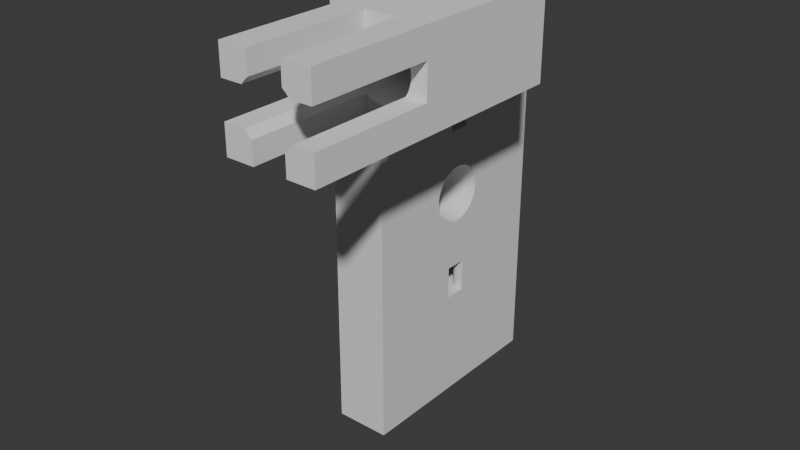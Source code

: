 # Source: SkipCore_Thermistor_Housing_Mk1.blend  (saved by Blender 4.5.90; exported with 4.5.12 LTS)
import bpy
from mathutils import Matrix  # noqa: F401  (used for matrix-valued properties, if any)

bpy.ops.wm.read_factory_settings(use_empty=True)
scene = bpy.context.scene
scene.name = 'Scene'

# ---- collections
col_collection = bpy.data.collections.new('Collection'); scene.collection.children.link(col_collection)

# ---- materials (node trees are filled in below, after node groups)
mat_material = bpy.data.materials.new('Material')
mat_material.alpha_threshold = 0.0
mat_material.roughness = 0.5
mat_material.line_color = (0.0, 0.0, 0.0, 1.0)

# ---- material node trees
mat_material.use_nodes = True; mat_material.node_tree.nodes.clear()
_N = mat_material.node_tree.nodes; _L = mat_material.node_tree.links
n0 = _N.new('ShaderNodeOutputMaterial'); n0.name = 'Material Output'; n0.location = (200, 100)
n1 = _N.new('ShaderNodeBsdfPrincipled'); n1.name = 'Principled BSDF'; n1.location = (-200, 100)
n1.inputs[3].default_value = 1.45
_L.new(n1.outputs[0], n0.inputs[0])
n0.is_active_output = True

# ---- world
world_world = bpy.data.worlds.new('World'); scene.world = world_world
world_world.use_nodes = True; world_world.node_tree.nodes.clear()
_N = world_world.node_tree.nodes; _L = world_world.node_tree.links
n0 = _N.new('ShaderNodeOutputWorld'); n0.name = 'World Output'; n0.location = (200, 100)
n1 = _N.new('ShaderNodeBackground'); n1.name = 'Background'; n1.location = (-200, 100)
n1.inputs[0].default_value = (0.05088, 0.05088, 0.05088, 1.0)
_L.new(n1.outputs[0], n0.inputs[0])
n0.is_active_output = True
world_world.color = (0.05088, 0.05088, 0.05088)
world_world.sun_shadow_jitter_overblur = 0.0

# ---- meshes
me_cube = bpy.data.meshes.new('Cube')
me_cube.from_pydata([(1.0, 1.0, 1.0), (1.0, 1.0, -1.0), (1.0, -1.0, 1.0), (-0.4, 0.2, -0.5), (1.0, -1.0, -1.0), (0.4, 0.2, -0.5), (-1.0, 1.0, 1.0), (0.8, -0.1, -0.5), (-1.0, 1.0, -1.0), (0.5659, -0.09424, -0.5), (-1.0, -1.0, 1.0), (0.3408, -0.07716, -0.5), (-1.0, -1.0, -1.0), (0.1333, -0.04944, -0.5), (-0.04853, -0.01213, -0.5), (-1.0, 0.5, 1.0), (-0.1978, 0.03333, -0.5), (-1.0, 0.5, -1.0), (-0.3087, 0.08519, -0.5), (-1.0, -0.5, 1.0), (-0.3769, 0.1415, -0.5), (-1.0, -0.5, -1.0), (-2.2, 0.5, 1.0), (0.8, 0.1, -0.5), (-2.2, 0.5, -1.0), (0.722, 0.1019, -0.5), (-2.2, -0.5, 1.0), (0.6469, 0.1076, -0.5), (-2.2, -0.5, -1.0), (-1.0, 0.255, -0.02536), (0.5778, 0.1169, -0.5), (0.5172, 0.1293, -0.5), (-1.0, 0.2162, -0.07222), (0.4674, 0.1444, -0.5), (0.4304, 0.1617, -0.5), (-1.0, 0.1838, -0.09192), (-1.0, 0.1444, -0.1081), (0.4077, 0.1805, -0.5), (-1.0, 0.0995, -0.1201), (-1.0, 0.05072, -0.1275), (-1.0, -0.0995, -0.1201), (-0.4, 0.2, -0.35), (0.4, 0.2, -0.35), (-1.0, -0.2402, -0.04975), (0.8, -0.1, -0.35), (0.5659, -0.09424, -0.35), (0.3408, -0.07716, -0.35), (-1.0, -0.255, 0.02536), (-1.0, -0.2402, 0.04975), (0.1333, -0.04944, -0.35), (-0.04853, -0.01213, -0.35), (-0.1978, 0.03333, -0.35), (-0.3087, 0.08519, -0.35), (-0.3769, 0.1415, -0.35), (0.8, 0.1, -0.35), (0.722, 0.1019, -0.35), (-1.0, 0.05072, 0.1275), (0.6469, 0.1076, -0.35), (0.5778, 0.1169, -0.35), (0.5172, 0.1293, -0.35), (0.4674, 0.1444, -0.35), (0.4304, 0.1617, -0.35), (0.4077, 0.1805, -0.35), (-2.2, 0.255, -0.02536), (-2.2, 0.2402, -0.04975), (-2.2, 0.2162, -0.07222), (-2.2, 0.1838, -0.09192), (-2.2, 0.1444, -0.1081), (-2.2, 0.0995, -0.1201), (-2.2, 0.05072, -0.1275), (-0.4, 0.2, 0.3), (0.4, 0.2, 0.3), (-2.2, 2.086e-07, -0.13), (-2.2, -0.05072, -0.1275), (0.8, -0.1, 0.3), (-2.2, -0.0995, -0.1201), (0.5659, -0.09424, 0.3), (0.3408, -0.07716, 0.3), (-2.2, -0.1444, -0.1081), (-2.2, -0.1838, -0.09192), (0.1333, -0.04944, 0.3), (-0.04853, -0.01213, 0.3), (-2.2, -0.2162, -0.07222), (-0.1978, 0.03333, 0.3), (-2.2, -0.2402, -0.04975), (-0.3087, 0.08519, 0.3), (-2.2, -0.255, -0.02536), (-0.3769, 0.1415, 0.3), (-2.2, -0.26, -2.98e-08), (-2.2, -0.255, 0.02536), (-2.2, -0.2402, 0.04975), (0.8, 0.1, 0.3), (-2.2, -0.2162, 0.07222), (0.722, 0.1019, 0.3), (-2.2, -0.1838, 0.09192), (0.6469, 0.1076, 0.3), (-2.2, -0.1444, 0.1081), (0.5778, 0.1169, 0.3), (-2.2, -0.0995, 0.1201), (0.5172, 0.1293, 0.3), (-2.2, -0.05072, 0.1275), (0.4674, 0.1444, 0.3), (-2.2, 1.788e-07, 0.13), (0.4304, 0.1617, 0.3), (0.4077, 0.1805, 0.3), (-2.2, 0.05072, 0.1275), (-2.2, 0.0995, 0.1201), (-2.2, 0.1444, 0.1081), (-2.2, 0.1838, 0.09192), (-2.2, 0.2162, 0.07222), (-2.2, 0.2402, 0.04975), (-2.2, 0.255, 0.02536), (-2.2, 0.26, 0.0), (1.0, 0.255, -0.02536), (-0.4, 0.2, 0.45), (1.0, 0.2402, -0.04975), (0.4, 0.2, 0.45), (1.0, 0.2162, -0.07222), (0.8, -0.1, 0.45), (0.5659, -0.09424, 0.45), (1.0, 0.1838, -0.09192), (0.3408, -0.07716, 0.45), (1.0, 0.1444, -0.1081), (1.0, 0.0995, -0.1201), (0.1333, -0.04944, 0.45), (-0.04853, -0.01213, 0.45), (1.0, 0.05072, -0.1275), (-0.1978, 0.03333, 0.45), (1.0, 1.937e-07, -0.13), (-0.3087, 0.08519, 0.45), (1.0, -0.05072, -0.1275), (-0.3769, 0.1415, 0.45), (1.0, -0.0995, -0.1201), (1.0, -0.1444, -0.1081), (0.8, 0.1, 0.45), (1.0, -0.1838, -0.09192), (1.0, -0.2162, -0.07222), (0.722, 0.1019, 0.45), (1.0, -0.2402, -0.04975), (0.6469, 0.1076, 0.45), (0.5778, 0.1169, 0.45), (1.0, -0.255, -0.02536), (1.0, -0.26, 0.0), (0.5172, 0.1293, 0.45), (1.0, -0.255, 0.02536), (0.4674, 0.1444, 0.45), (0.4304, 0.1617, 0.45), (1.0, -0.2402, 0.04975), (0.4077, 0.1805, 0.45), (1.0, -0.2162, 0.07222), (1.0, -0.1838, 0.09192), (1.0, -0.1444, 0.1081), (1.0, -0.0995, 0.1201), (1.0, -0.05072, 0.1275), (1.0, 1.788e-07, 0.13), (1.0, 0.05072, 0.1275), (1.0, 0.0995, 0.1201), (1.0, 0.1444, 0.1081), (1.0, 0.1838, 0.09192), (1.0, 0.2162, 0.07222), (1.0, 0.2402, 0.04975), (1.0, 0.255, 0.02536), (1.0, 0.26, 0.0), (-1.0, 0.2402, -0.04975), (-1.0, 2.533e-07, -0.13), (-1.0, -0.05072, -0.1275), (-1.0, -0.1444, -0.1081), (-1.0, -0.1838, -0.09192), (-1.0, -0.2162, -0.07222), (-1.0, -0.255, -0.02536), (-1.0, -0.26, -5.96e-08), (-1.0, -0.2162, 0.07222), (-1.0, -0.1838, 0.09192), (-1.0, -0.1444, 0.1081), (-1.0, -0.0995, 0.1201), (-1.0, -0.05072, 0.1275), (-1.0, 2.384e-07, 0.13), (-1.0, 0.0995, 0.1201), (-1.0, 0.1444, 0.1081), (-1.0, 0.1838, 0.09192), (-1.0, 0.2162, 0.07222), (-1.0, 0.2402, 0.04975), (-1.0, 0.255, 0.02536), (-1.0, 0.26, 0.0), (1.0, -2.55, 0.6), (2.6, -0.2429, 0.93), (1.0, -2.55, 1.0), (1.0, -0.05, 0.6), (2.803, -0.2429, 0.9275), (1.0, -0.05, 1.0), (4.2, -2.55, 0.6), (2.998, -0.2429, 0.9201), (4.2, -2.55, 1.0), (4.2, -0.05, 0.6), (3.178, -0.2429, 0.9081), (4.2, -0.05, 1.0), (3.335, -0.2429, 0.8919), (3.465, -0.2429, 0.8722), (3.561, -0.2429, 0.8497), (3.62, -0.2429, 0.8254), (3.64, -0.2429, 0.8), (3.62, -0.2429, 0.7746), (3.561, -0.2429, 0.7503), (3.465, -0.2429, 0.7278), (3.335, -0.2429, 0.7081), (3.178, -0.2429, 0.6919), (2.998, -0.2429, 0.6799), (2.803, -0.2429, 0.6725), (2.6, -0.2429, 0.67), (2.397, -0.2429, 0.6725), (2.202, -0.2429, 0.6799), (2.022, -0.2429, 0.6919), (1.865, -0.2429, 0.7081), (1.735, -0.2429, 0.7278), (1.639, -0.2429, 0.7503), (1.58, -0.2429, 0.7746), (1.56, -0.2429, 0.8), (1.58, -0.2429, 0.8254), (1.639, -0.2429, 0.8497), (1.735, -0.2429, 0.8722), (1.865, -0.2429, 0.8919), (2.022, -0.2429, 0.9081), (2.202, -0.2429, 0.9201), (2.397, -0.2429, 0.9275), (1.865, -2.55, 0.8919), (3.335, -2.55, 0.8919), (3.335, -2.55, 0.7081), (1.865, -2.55, 0.7081), (2.0, -0.05, 0.8), (2.012, -0.05, 0.7854), (2.012, -0.05, 0.8146), (2.101, -0.05, 0.7583), (2.101, -0.05, 0.8417), (2.176, -0.05, 0.747), (2.046, -0.05, 0.7713), (2.046, -0.05, 0.8287), (2.267, -0.05, 0.8624), (2.483, -0.05, 0.8736), (2.37, -0.05, 0.8693), (2.717, -0.05, 0.8736), (3.024, -0.05, 0.853), (2.933, -0.05, 0.8624), (2.83, -0.05, 0.8693), (2.6, -0.05, 0.875), (2.176, -0.05, 0.853), (2.267, -0.05, 0.7376), (2.483, -0.05, 0.7264), (2.37, -0.05, 0.7307), (2.717, -0.05, 0.7264), (2.933, -0.05, 0.7376), (2.83, -0.05, 0.7307), (2.6, -0.05, 0.725), (3.099, -0.05, 0.7583), (3.099, -0.05, 0.8417), (3.2, -0.05, 0.8), (3.188, -0.05, 0.7854), (3.188, -0.05, 0.8146), (3.154, -0.05, 0.7713), (3.154, -0.05, 0.8287), (3.024, -0.05, 0.747), (2.0, -0.2429, 0.8), (2.012, -0.2429, 0.8146), (2.012, -0.2429, 0.7854), (2.101, -0.2429, 0.7583), (2.101, -0.2429, 0.8417), (2.176, -0.2429, 0.747), (2.046, -0.2429, 0.7713), (2.046, -0.2429, 0.8287), (2.267, -0.2429, 0.7376), (2.483, -0.2429, 0.7264), (2.37, -0.2429, 0.7307), (2.717, -0.2429, 0.7264), (3.024, -0.2429, 0.747), (2.933, -0.2429, 0.7376), (2.83, -0.2429, 0.7307), (2.6, -0.2429, 0.725), (2.176, -0.2429, 0.853), (2.267, -0.2429, 0.8624), (2.483, -0.2429, 0.8736), (2.37, -0.2429, 0.8693), (2.717, -0.2429, 0.8736), (2.933, -0.2429, 0.8624), (2.83, -0.2429, 0.8693), (2.6, -0.2429, 0.875), (3.099, -0.2429, 0.7583), (3.099, -0.2429, 0.8417), (3.2, -0.2429, 0.8), (3.188, -0.2429, 0.7854), (3.188, -0.2429, 0.8146), (3.154, -0.2429, 0.7713), (3.154, -0.2429, 0.8287), (3.024, -0.2429, 0.853), (2.6, -1.45, 0.93), (3.178, -1.45, 0.6919), (3.2, -2.55, 0.9058), (2.0, -2.55, 1.0), (3.2, -2.55, 1.0), (2.803, -1.45, 0.9275), (2.998, -1.45, 0.6799), (2.0, -2.55, 0.6), (3.2, -2.55, 0.6), (2.0, -2.55, 0.9058), (3.2, -2.55, 0.6942), (2.998, -1.45, 0.9201), (2.803, -1.45, 0.6725), (3.178, -1.45, 0.9081), (2.6, -1.45, 0.67), (2.022, -1.45, 0.9081), (2.397, -1.45, 0.6725), (2.202, -1.45, 0.9201), (2.202, -1.45, 0.6799), (2.0, -2.55, 0.6942), (2.397, -1.45, 0.9275), (2.022, -1.45, 0.6919), (3.2, -1.45, 0.6), (2.0, -1.45, 0.6), (3.2, -1.45, 1.0), (2.0, -1.45, 1.0), (2.0, -1.45, 0.6942), (3.2, -1.45, 0.9058), (2.0, -1.45, 0.9058), (3.2, -1.45, 0.6942), (1.56, -1.45, 0.8), (3.62, -1.45, 0.7746), (1.58, -1.45, 0.8254), (4.2, -2.55, 0.725), (4.2, -2.55, 0.875), (3.561, -1.45, 0.7503), (1.639, -1.45, 0.8497), (3.447, -2.55, 0.725), (1.753, -2.55, 0.725), (3.465, -1.45, 0.7278), (1.735, -1.45, 0.8722), (3.465, -1.45, 0.8722), (1.735, -1.45, 0.7278), (3.447, -2.55, 0.875), (3.561, -1.45, 0.8497), (1.639, -1.45, 0.7503), (1.753, -2.55, 0.875), (3.62, -1.45, 0.8254), (1.58, -1.45, 0.7746), (1.0, -2.55, 0.725), (1.0, -2.55, 0.875), (3.64, -1.45, 0.8), (1.0, -1.45, 0.725), (1.0, -1.45, 0.875), (4.2, -1.45, 0.725), (4.2, -1.45, 0.875), (1.753, -1.45, 0.875), (3.447, -1.45, 0.875), (3.447, -1.45, 0.725), (1.753, -1.45, 0.725), (1.0, -0.1, -0.5), (1.0, -0.1, -0.35), (1.0, 0.1, -0.5), (1.0, 0.1, -0.35), (-0.4, 1.0, -0.35), (-0.4, 1.0, 0.3), (-0.4, 1.0, 0.45), (0.4, 1.0, 0.45), (-0.4, 1.0, -0.5), (0.3111, 1.0, -0.35), (0.4, 1.0, 0.3), (0.4, 1.0, -0.5), (0.4, 1.0, -0.35), (0.3111, 1.0, 0.3), (1.0, -0.1, 0.3), (1.0, -0.1, 0.45), (1.0, 0.1, 0.45), (1.0, 0.08742, 0.3), (1.0, 0.1, 0.3), (0.3111, 1.0, 0.45), (0.3111, 1.0, -0.5), (1.0, -0.06667, 0.3), (0.9714, -0.07143, 0.3), (0.5395, 0.1112, 0.3), (0.531, 0.1181, 0.3), (0.5114, 0.1121, 0.3), (0.5851, 0.1097, 0.3), (-0.243, 0.06063, 0.3), (0.04974, -0.02855, 0.3), (0.007138, -0.0179, 0.3), (0.06503, -0.02389, 0.3), (0.4567, -0.08293, 0.3), (-0.08597, 0.005381, 0.3), (0.2093, -0.05521, 0.3), (-0.3548, 0.1431, 0.45), (-0.243, 0.06063, 0.45), (-0.02353, 0.6235, 0.45), (0.03237, 0.1723, 0.45), (0.2058, 0.1854, 0.45), (0.09636, 0.1771, 0.45), (-0.03159, 0.1675, 0.45), (-0.02421, 0.168, 0.45), (-0.3112, 0.1464, 0.45), (-0.2148, 0.1537, 0.45), (0.372, 0.1506, 0.45), (0.3866, 0.1306, 0.45), (0.3518, 0.1337, 0.45), (-0.3543, 0.1426, 0.45), (-0.3087, 0.1449, 0.45), (-0.2009, 0.1502, 0.45), (-0.1825, 0.06871, 0.45), (0.0325, 0.1618, 0.45), (0.3898, 0.1328, 0.45), (0.07052, 0.1637, 0.45), (0.1245, 0.1664, 0.45), (0.2228, 0.1713, 0.45), (0.4401, 0.1286, 0.45), (0.5039, 0.1231, 0.45), (0.571, 0.1143, 0.45), (0.436, 0.1262, 0.45), (0.4987, 0.1207, 0.45), (-0.243, 0.06063, -0.5), (0.2093, -0.05521, -0.5), (-0.02353, 0.6235, -0.5), (0.531, 0.1181, -0.5), (0.5851, 0.1097, -0.5), (0.06503, -0.02389, -0.5), (0.04974, -0.02855, -0.5), (0.007138, -0.0179, -0.5), (0.4567, -0.08293, -0.5), (-0.08597, 0.005381, -0.5), (0.5395, 0.1112, -0.5), (0.5114, 0.1121, -0.5), (1.0, -1.0, 1.0), (1.0, -1.0, 0.6), (1.0, -1.0, 0.6)], [], [(0, 6, 10, 2), (4, 427, 2, 10, 12), (369, 151, 152, 153, 154, 155, 156, 157, 158, 159, 160, 161, 162, 0, 2, 427, 4, 352, 353, 355, 117, 120, 122, 123, 126, 128, 130, 132, 133, 135, 136, 138, 141, 142, 144, 147, 149, 150, 366, 367, 368, 370), (8, 1, 4, 12), (352, 4, 1, 0, 162, 113, 115, 117, 355, 354), (357, 365, 361, 356, 360, 8, 6, 0, 1, 363, 364, 362, 359, 371, 358), (365, 362, 364, 361), (1, 8, 360, 372, 363), (15, 22, 26, 19), (21, 19, 26, 28), (89, 88, 28, 26, 22, 112, 111, 110, 109, 108, 107, 106, 105, 102, 100, 98, 96, 94, 92, 90), (24, 17, 21, 28), (24, 22, 15, 17), (183, 162, 161, 182), (182, 161, 160, 181), (63, 112, 22, 24, 28, 88, 86, 84, 82, 79, 78, 75, 73, 72, 69, 68, 67, 66, 65, 64), (150, 151, 369, 373, 366), (29, 113, 162, 183), (181, 160, 159, 180), (180, 159, 158, 179), (179, 158, 157, 178), (178, 157, 156, 177), (177, 156, 155, 56), (56, 155, 154, 176), (176, 154, 153, 175), (175, 153, 152, 174), (174, 152, 151, 173), (173, 151, 150, 172), (172, 150, 149, 171), (171, 149, 147, 48), (48, 147, 144, 47), (47, 144, 142, 170), (170, 142, 141, 169), (169, 141, 138, 43), (43, 138, 136, 168), (168, 136, 135, 167), (167, 135, 133, 166), (166, 133, 132, 40), (40, 132, 130, 165), (165, 130, 128, 164), (164, 128, 126, 39), (39, 126, 123, 38), (38, 123, 122, 36), (36, 122, 120, 35), (35, 120, 117, 32), (32, 117, 115, 163), (163, 115, 113, 29), (64, 65, 32, 163), (65, 66, 35, 32), (66, 67, 36, 35), (67, 68, 38, 36), (68, 69, 39, 38), (69, 72, 164, 39), (72, 73, 165, 164), (73, 75, 40, 165), (75, 78, 166, 40), (78, 79, 167, 166), (79, 82, 168, 167), (82, 84, 43, 168), (84, 86, 169, 43), (86, 88, 170, 169), (88, 89, 47, 170), (89, 90, 48, 47), (90, 92, 171, 48), (92, 94, 172, 171), (94, 96, 173, 172), (96, 98, 174, 173), (98, 100, 175, 174), (100, 102, 176, 175), (102, 105, 56, 176), (105, 106, 177, 56), (106, 107, 178, 177), (107, 108, 179, 178), (108, 109, 180, 179), (109, 110, 181, 180), (110, 111, 182, 181), (111, 112, 183, 182), (112, 63, 29, 183), (63, 64, 163, 29), (341, 344, 345, 342, 186, 425, 2, 427, 426, 184), (231, 233, 187, 189, 195, 193, 259, 252, 257, 255, 254, 256, 258, 253, 240, 241, 242, 239, 243, 237, 238, 236, 244, 232, 235, 230, 228, 229, 234), (249, 259, 193, 187, 233, 245, 247, 246, 251, 248, 250), (346, 325, 190, 193, 195, 192, 326, 347), (315, 299, 184, 426, 187, 193, 190, 300, 314), (316, 296, 192, 195, 189, 425, 186, 295, 317), (349, 335, 225, 196, 197, 333), (321, 302, 226, 204, 205, 293), (351, 330, 227, 212, 213, 334), (320, 301, 224, 220, 221, 307), (217, 216, 215, 214, 213, 212, 211, 210, 209, 208, 207, 206, 205, 204, 272, 273, 274, 271, 275, 269, 270, 268, 265, 263, 266, 262, 260, 261, 267, 264, 276, 220, 219, 218), (202, 201, 200, 199, 198, 197, 196, 194, 191, 188, 185, 223, 222, 221, 220, 276, 277, 279, 278, 283, 280, 282, 281, 291, 285, 290, 288, 286, 287, 289, 284, 272, 204, 203), (243, 239, 280, 283), (239, 242, 282, 280), (242, 241, 281, 282), (241, 240, 291, 281), (291, 240, 253, 285), (285, 253, 258, 290), (290, 258, 256, 288), (288, 256, 254, 286), (286, 254, 255, 287), (287, 255, 257, 289), (289, 257, 252, 284), (284, 252, 259, 272), (272, 259, 249, 273), (273, 249, 250, 274), (274, 250, 248, 271), (271, 248, 251, 275), (275, 251, 246, 269), (269, 246, 247, 270), (270, 247, 245, 268), (268, 245, 233, 265), (233, 231, 263, 265), (231, 234, 266, 263), (234, 229, 262, 266), (229, 228, 260, 262), (228, 230, 261, 260), (230, 235, 267, 261), (235, 232, 264, 267), (232, 244, 276, 264), (244, 236, 277, 276), (236, 238, 279, 277), (238, 237, 278, 279), (237, 243, 283, 278), (292, 312, 223, 185), (298, 293, 205, 206), (304, 298, 206, 207), (306, 304, 207, 208), (224, 301, 295, 186, 342, 338), (302, 300, 190, 226), (296, 294, 225, 192), (308, 306, 208, 209), (310, 308, 209, 210), (313, 310, 210, 211), (297, 292, 185, 188), (318, 313, 211, 212, 227, 311), (303, 297, 188, 191), (305, 303, 191, 194), (319, 305, 194, 196, 225, 294), (309, 307, 221, 222), (312, 309, 222, 223), (317, 320, 307, 309, 312, 292, 297, 303, 305, 319, 316), (340, 337, 214, 215), (322, 340, 215, 216), (324, 322, 216, 217), (328, 324, 217, 218), (332, 328, 218, 219), (335, 326, 192, 225), (325, 329, 226, 190), (348, 332, 219, 220, 224, 338), (227, 330, 341, 184, 299, 311), (339, 336, 198, 199), (343, 339, 199, 200), (323, 343, 200, 201), (327, 323, 201, 202), (331, 327, 202, 203), (350, 331, 203, 204, 226, 329), (336, 333, 197, 198), (337, 334, 213, 214), (319, 294, 296, 316), (320, 317, 295, 301), (342, 345, 348, 338), (326, 335, 349, 347), (347, 349, 333, 336, 339, 343, 323, 327, 331, 350, 346), (314, 321, 293, 298, 304, 306, 308, 310, 313, 318, 315), (302, 321, 314, 300), (311, 299, 315, 318), (344, 341, 330, 351), (344, 351, 334, 337, 340, 322, 324, 328, 332, 348, 345), (346, 350, 329, 325), (7, 352, 354, 23, 25, 27, 30, 417, 423, 416, 424, 33, 34, 37, 5, 363, 372, 415, 360, 3, 20, 18, 413, 16, 422, 14, 420, 419, 418, 13, 414, 11, 421, 9), (372, 360, 415), (11, 9, 421), (16, 14, 422), (18, 16, 413), (418, 419, 420, 14, 13), (414, 13, 11), (417, 30, 31, 33, 424, 416, 423), (53, 41, 356, 361, 364, 42, 62, 61, 60, 59, 58, 57, 55, 54, 355, 353, 44, 45, 46, 49, 50, 51, 52), (13, 14, 50, 49), (356, 41, 3, 360), (59, 31, 30, 58), (14, 16, 51, 50), (355, 54, 23, 354), (60, 33, 31, 59), (16, 18, 52, 51), (5, 42, 364, 363), (61, 34, 33, 60), (18, 20, 53, 52), (7, 44, 353, 352), (62, 37, 34, 61), (53, 20, 3, 41), (7, 9, 45, 44), (5, 37, 62, 42), (55, 25, 23, 54), (9, 11, 46, 45), (57, 27, 25, 55), (11, 13, 49, 46), (58, 30, 27, 57), (77, 76, 383), (81, 80, 382, 380, 381), (83, 81, 384), (85, 83, 379), (385, 80, 77), (378, 97, 99, 101, 377, 376, 375), (366, 373, 374), (116, 114, 358, 388, 371, 359), (388, 358, 371), (134, 368, 367, 118, 119, 121, 124, 125, 127, 387, 402, 401, 392, 393, 403, 405, 406, 391, 390, 407, 396, 398, 397, 404, 411, 408, 412, 409, 410, 140, 139, 137), (129, 399, 394, 400, 395, 401, 402, 387, 127), (131, 386, 399, 129), (394, 399, 386, 131, 114, 116, 148, 396, 407, 390, 391, 406, 405, 389, 393, 392, 401, 395, 400), (403, 393, 389, 405), (396, 148, 146, 404, 397, 398), (369, 370, 91, 93, 95, 97, 378, 375, 376, 377, 101, 103, 104, 71, 362, 365, 357, 70, 87, 85, 379, 83, 384, 81, 381, 380, 382, 80, 385, 77, 383, 76, 74, 366, 374, 373), (408, 411, 404, 146, 145), (409, 412, 408, 145, 143, 140, 410), (80, 81, 125, 124), (358, 114, 70, 357), (143, 99, 97, 140), (81, 83, 127, 125), (368, 134, 91, 370), (145, 101, 99, 143), (83, 85, 129, 127), (71, 116, 359, 362), (146, 103, 101, 145), (85, 87, 131, 129), (74, 118, 367, 366), (148, 104, 103, 146), (131, 87, 70, 114), (74, 76, 119, 118), (71, 104, 148, 116), (137, 93, 91, 134), (76, 77, 121, 119), (139, 95, 93, 137), (77, 80, 124, 121), (140, 97, 95, 139), (12, 10, 19, 21), (8, 17, 15, 6)])
me_cube.polygons.foreach_set('material_index', [0, 0, 0, 0, 0, 0, 0, 0, 0, 0, 0, 0, 0, 0, 0, 0, 0, 0, 0, 0, 0, 0, 0, 0, 0, 0, 0, 0, 0, 0, 0, 0, 0, 0, 0, 0, 0, 0, 0, 0, 0, 0, 0, 0, 0, 0, 0, 0, 0, 0, 0, 0, 0, 0, 0, 0, 0, 0, 0, 0, 0, 0, 0, 0, 0, 0, 0, 0, 0, 0, 0, 0, 0, 0, 0, 0, 0, 0, 0, 0, 1, 1, 1, 1, 1, 1, 1, 1, 1, 1, 1, 1, 1, 1, 1, 1, 1, 1, 1, 1, 1, 1, 1, 1, 1, 1, 1, 1, 1, 1, 1, 1, 1, 1, 1, 1, 1, 1, 1, 1, 1, 1, 1, 1, 1, 1, 1, 1, 1, 1, 1, 1, 1, 1, 1, 1, 1, 1, 1, 1, 1, 1, 1, 1, 1, 1, 1, 1, 1, 1, 1, 1, 1, 1, 1, 1, 1, 1, 1, 1, 1, 1, 1, 1, 1, 1, 1, 1, 1, 0, 0, 0, 0, 0, 0, 0, 0, 0, 0, 0, 0, 0, 0, 0, 0, 0, 0, 0, 0, 0, 0, 0, 0, 0, 0, 0, 0, 0, 0, 0, 0, 0, 0, 0, 0, 0, 0, 0, 0, 0, 0, 0, 0, 0, 0, 0, 0, 0, 0, 0, 0, 0, 0, 0, 0, 0, 0, 0, 0, 0, 0, 0, 0, 0, 0, 0, 0, 0])
_uv = me_cube.uv_layers.new(name='UVMap')
_uv.uv.foreach_set('vector', [0.625, 0.5, 0.875, 0.5, 0.875, 0.75, 0.625, 0.75, 0.375, 0.75, 0.5, 0.75, 0.625, 0.75, 0.625, 1.0, 0.375, 1.0, 0.5375, 0.6141, 0.5135, 0.6431, 0.515, 0.6374, 0.5159, 0.6313, 0.5162, 0.625, 0.5159, 0.6187, 0.515, 0.6126, 0.5135, 0.6069, 0.5115, 0.602, 0.509, 0.598, 0.5062, 0.595, 0.5032, 0.5931, 0.5, 0.5925, 0.625, 0.5, 0.625, 0.75, 0.5, 0.75, 0.375, 0.75, 0.4375, 0.6375, 0.4563, 0.6375, 0.4563, 0.6125, 0.491, 0.598, 0.4885, 0.602, 0.4865, 0.6069, 0.485, 0.6126, 0.4841, 0.6187, 0.4838, 0.625, 0.4841, 0.6313, 0.485, 0.6374, 0.4865, 0.6431, 0.4885, 0.648, 0.491, 0.652, 0.4938, 0.655, 0.4968, 0.6569, 0.5, 0.6575, 0.5032, 0.6569, 0.5062, 0.655, 0.509, 0.652, 0.5115, 0.648, 0.5375, 0.6375, 0.5562, 0.6375, 0.5562, 0.6125, 0.5375, 0.6125, 0.125, 0.5, 0.375, 0.5, 0.375, 0.75, 0.125, 0.75, 0.4375, 0.6375, 0.375, 0.75, 0.375, 0.5, 0.625, 0.5, 0.5, 0.5925, 0.4968, 0.5931, 0.4938, 0.595, 0.491, 0.598, 0.4563, 0.6125, 0.4375, 0.6125, 0.5375, 0.325, 0.5375, 0.4139, 0.4563, 0.4139, 0.4563, 0.325, 0.4375, 0.325, 0.375, 0.25, 0.625, 0.25, 0.625, 0.5, 0.375, 0.5, 0.4375, 0.425, 0.4563, 0.425, 0.5375, 0.425, 0.5562, 0.425, 0.5562, 0.4139, 0.5562, 0.325, 0.5375, 0.4139, 0.5375, 0.425, 0.4563, 0.425, 0.4563, 0.4139, 0.375, 0.5, 0.375, 0.25, 0.4375, 0.325, 0.4375, 0.4139, 0.4375, 0.425, 0.625, 0.5, 0.875, 0.5, 0.875, 0.75, 0.625, 0.75, 0.375, 0.75, 0.625, 0.75, 0.625, 1.0, 0.375, 1.0, 0.5032, 0.06125, 0.5, 0.06, 0.375, 0.0, 0.625, 0.0, 0.625, 0.25, 0.5, 0.19, 0.5032, 0.1888, 0.5062, 0.1851, 0.509, 0.179, 0.5115, 0.171, 0.5135, 0.1611, 0.515, 0.1499, 0.5159, 0.1377, 0.5162, 0.125, 0.5159, 0.1123, 0.515, 0.1001, 0.5135, 0.08889, 0.5115, 0.07904, 0.509, 0.07095, 0.5062, 0.06495, 0.125, 0.5, 0.375, 0.5, 0.375, 0.75, 0.125, 0.75, 0.375, 0.25, 0.625, 0.25, 0.625, 0.5, 0.375, 0.5, 0.5, 0.56, 0.5, 0.5925, 0.5032, 0.5931, 0.5032, 0.5612, 0.5032, 0.5612, 0.5032, 0.5931, 0.5062, 0.595, 0.5062, 0.5649, 0.4968, 0.1888, 0.5, 0.19, 0.625, 0.25, 0.375, 0.25, 0.375, 0.0, 0.5, 0.06, 0.4968, 0.06125, 0.4938, 0.06495, 0.491, 0.07095, 0.4885, 0.07904, 0.4865, 0.08889, 0.485, 0.1001, 0.4841, 0.1123, 0.4837, 0.125, 0.4841, 0.1377, 0.485, 0.1499, 0.4865, 0.1611, 0.4885, 0.171, 0.491, 0.179, 0.4938, 0.1851, 0.5115, 0.648, 0.5135, 0.6431, 0.5375, 0.6141, 0.5375, 0.6333, 0.5375, 0.6375, 0.4968, 0.5612, 0.4968, 0.5931, 0.5, 0.5925, 0.5, 0.56, 0.5062, 0.5649, 0.5062, 0.595, 0.509, 0.598, 0.509, 0.571, 0.509, 0.571, 0.509, 0.598, 0.5115, 0.602, 0.5115, 0.579, 0.5115, 0.579, 0.5115, 0.602, 0.5135, 0.6069, 0.5135, 0.5889, 0.5135, 0.5889, 0.5135, 0.6069, 0.515, 0.6126, 0.515, 0.6001, 0.515, 0.6001, 0.515, 0.6126, 0.5159, 0.6187, 0.5159, 0.6123, 0.5159, 0.6123, 0.5159, 0.6187, 0.5162, 0.625, 0.5163, 0.625, 0.5163, 0.625, 0.5162, 0.625, 0.5159, 0.6313, 0.5159, 0.6377, 0.5159, 0.6377, 0.5159, 0.6313, 0.515, 0.6374, 0.515, 0.6499, 0.515, 0.6499, 0.515, 0.6374, 0.5135, 0.6431, 0.5135, 0.6611, 0.5135, 0.6611, 0.5135, 0.6431, 0.5115, 0.648, 0.5115, 0.671, 0.5115, 0.671, 0.5115, 0.648, 0.509, 0.652, 0.509, 0.679, 0.509, 0.679, 0.509, 0.652, 0.5062, 0.655, 0.5062, 0.6851, 0.5062, 0.6851, 0.5062, 0.655, 0.5032, 0.6569, 0.5032, 0.6888, 0.5032, 0.6888, 0.5032, 0.6569, 0.5, 0.6575, 0.5, 0.69, 0.5, 0.69, 0.5, 0.6575, 0.4968, 0.6569, 0.4968, 0.6888, 0.4968, 0.6888, 0.4968, 0.6569, 0.4938, 0.655, 0.4938, 0.6851, 0.4938, 0.6851, 0.4938, 0.655, 0.491, 0.652, 0.491, 0.679, 0.491, 0.679, 0.491, 0.652, 0.4885, 0.648, 0.4885, 0.671, 0.4885, 0.671, 0.4885, 0.648, 0.4865, 0.6431, 0.4865, 0.6611, 0.4865, 0.6611, 0.4865, 0.6431, 0.485, 0.6374, 0.485, 0.6499, 0.485, 0.6499, 0.485, 0.6374, 0.4841, 0.6313, 0.4841, 0.6377, 0.4841, 0.6377, 0.4841, 0.6313, 0.4838, 0.625, 0.4837, 0.625, 0.4837, 0.625, 0.4838, 0.625, 0.4841, 0.6187, 0.4841, 0.6123, 0.4841, 0.6123, 0.4841, 0.6187, 0.485, 0.6126, 0.485, 0.6001, 0.485, 0.6001, 0.485, 0.6126, 0.4865, 0.6069, 0.4865, 0.5889, 0.4865, 0.5889, 0.4865, 0.6069, 0.4885, 0.602, 0.4885, 0.579, 0.4885, 0.579, 0.4885, 0.602, 0.491, 0.598, 0.491, 0.571, 0.491, 0.571, 0.491, 0.598, 0.4938, 0.595, 0.4938, 0.5649, 0.4938, 0.5649, 0.4938, 0.595, 0.4968, 0.5931, 0.4968, 0.5612, 0.4938, 0.1851, 0.491, 0.179, 0.491, 0.152, 0.4938, 0.155, 0.491, 0.179, 0.4885, 0.171, 0.4885, 0.148, 0.491, 0.152, 0.4885, 0.171, 0.4865, 0.1611, 0.4865, 0.1431, 0.4885, 0.148, 0.4865, 0.1611, 0.485, 0.1499, 0.485, 0.1374, 0.4865, 0.1431, 0.485, 0.1499, 0.4841, 0.1377, 0.4841, 0.1313, 0.485, 0.1374, 0.4841, 0.1377, 0.4837, 0.125, 0.4837, 0.125, 0.4841, 0.1313, 0.4837, 0.125, 0.4841, 0.1123, 0.4841, 0.1187, 0.4837, 0.125, 0.4841, 0.1123, 0.485, 0.1001, 0.485, 0.1126, 0.4841, 0.1187, 0.485, 0.1001, 0.4865, 0.08889, 0.4865, 0.1069, 0.485, 0.1126, 0.4865, 0.08889, 0.4885, 0.07904, 0.4885, 0.102, 0.4865, 0.1069, 0.4885, 0.07904, 0.491, 0.07095, 0.491, 0.09798, 0.4885, 0.102, 0.491, 0.07095, 0.4938, 0.06495, 0.4938, 0.09497, 0.491, 0.09798, 0.4938, 0.06495, 0.4968, 0.06125, 0.4968, 0.09312, 0.4938, 0.09497, 0.4968, 0.06125, 0.5, 0.06, 0.5, 0.0925, 0.4968, 0.09312, 0.5, 0.06, 0.5032, 0.06125, 0.5032, 0.09312, 0.5, 0.0925, 0.5032, 0.06125, 0.5062, 0.06495, 0.5062, 0.09497, 0.5032, 0.09312, 0.5062, 0.06495, 0.509, 0.07095, 0.509, 0.09798, 0.5062, 0.09497, 0.509, 0.07095, 0.5115, 0.07904, 0.5115, 0.102, 0.509, 0.09798, 0.5115, 0.07904, 0.5135, 0.08889, 0.5135, 0.1069, 0.5115, 0.102, 0.5135, 0.08889, 0.515, 0.1001, 0.515, 0.1126, 0.5135, 0.1069, 0.515, 0.1001, 0.5159, 0.1123, 0.5159, 0.1187, 0.515, 0.1126, 0.5159, 0.1123, 0.5162, 0.125, 0.5162, 0.125, 0.5159, 0.1187, 0.5162, 0.125, 0.5159, 0.1377, 0.5159, 0.1313, 0.5162, 0.125, 0.5159, 0.1377, 0.515, 0.1499, 0.515, 0.1374, 0.5159, 0.1313, 0.515, 0.1499, 0.5135, 0.1611, 0.5135, 0.1431, 0.515, 0.1374, 0.5135, 0.1611, 0.5115, 0.171, 0.5115, 0.148, 0.5135, 0.1431, 0.5115, 0.171, 0.509, 0.179, 0.509, 0.152, 0.5115, 0.148, 0.509, 0.179, 0.5062, 0.1851, 0.5062, 0.155, 0.509, 0.152, 0.5062, 0.1851, 0.5032, 0.1888, 0.5032, 0.1569, 0.5062, 0.155, 0.5032, 0.1888, 0.5, 0.19, 0.5, 0.1575, 0.5032, 0.1569, 0.5, 0.19, 0.4968, 0.1888, 0.4968, 0.1569, 0.5, 0.1575, 0.4968, 0.1888, 0.4938, 0.1851, 0.4938, 0.155, 0.4968, 0.1569, 0.0, 0.0, 0.0, 0.0, 0.0, 0.0, 0.0, 0.0, 0.0, 0.0, 0.0, 0.0, 0.0, 0.0, 0.0, 0.0, 0.0, 0.0, 0.0, 0.0, 0.474, 0.336, 0.4669, 0.3419, 0.375, 0.25, 0.625, 0.25, 0.625, 0.5, 0.375, 0.5, 0.4669, 0.4081, 0.474, 0.414, 0.4821, 0.4183, 0.4909, 0.421, 0.5, 0.4219, 0.5091, 0.421, 0.5179, 0.4183, 0.526, 0.414, 0.5331, 0.4081, 0.539, 0.401, 0.5433, 0.3929, 0.546, 0.3841, 0.5469, 0.375, 0.546, 0.3659, 0.5433, 0.3571, 0.539, 0.349, 0.5331, 0.3419, 0.526, 0.336, 0.5179, 0.3317, 0.5091, 0.329, 0.5, 0.3281, 0.4909, 0.329, 0.4821, 0.3317, 0.461, 0.401, 0.4669, 0.4081, 0.375, 0.5, 0.375, 0.25, 0.4669, 0.3419, 0.461, 0.349, 0.4567, 0.3571, 0.454, 0.3659, 0.4531, 0.375, 0.454, 0.3841, 0.4567, 0.3929, 0.4531, 0.64, 0.4531, 0.75, 0.375, 0.75, 0.375, 0.5, 0.625, 0.5, 0.625, 0.75, 0.5469, 0.75, 0.5469, 0.64, 0.2031, 0.64, 0.2031, 0.75, 0.125, 0.75, 0.125, 0.625, 0.125, 0.5, 0.375, 0.5, 0.375, 0.75, 0.2969, 0.75, 0.2969, 0.64, 0.7031, 0.64, 0.7031, 0.75, 0.625, 0.75, 0.625, 0.5, 0.875, 0.5, 0.875, 0.625, 0.875, 0.75, 0.7969, 0.75, 0.7969, 0.64, 0.8482, 0.7012, 0.8482, 0.8845, 0.875, 0.8845, 0.875, 0.5, 0.8438, 0.5, 0.8438, 0.7012, 0.5982, 0.7012, 0.5982, 0.8845, 0.625, 0.8845, 0.625, 0.5, 0.5938, 0.5, 0.5938, 0.7012, 0.3482, 0.7012, 0.3482, 0.8845, 0.375, 0.8845, 0.375, 0.5, 0.3438, 0.5, 0.3438, 0.7012, 0.09815, 0.7012, 0.09815, 0.8845, 0.125, 0.8845, 0.125, 0.5, 0.09375, 0.5, 0.09375, 0.7012, 0.5146, 0.2032, 0.51, 0.25, 0.5146, 0.2032, 0.5283, 0.1582, 0.5504, 0.1167, 0.5803, 0.08029, 0.6167, 0.05045, 0.6582, 0.02827, 0.7032, 0.4854, 0.75, 0.49, 0.7968, 0.4854, 0.8418, 0.4717, 0.8833, 0.4496, 0.9197, 0.4197, 0.8479, 0.361, 0.8269, 0.3682, 0.803, 0.369, 0.777, 0.3603, 0.75, 0.3382, 0.723, 0.3014, 0.697, 0.2585, 0.6731, 0.2254, 0.6521, 0.209, 0.6349, 0.2059, 0.6221, 0.21, 0.6142, 0.2156, 0.6115, 0.2182, 0.6142, 0.2156, 0.6221, 0.21, 0.6349, 0.2059, 0.6521, 0.209, 0.5803, 0.08029, 0.5504, 0.1167, 0.5283, 0.1582, 0.9717, 0.3418, 0.9854, 0.2968, 0.99, 0.25, 0.9854, 0.2968, 0.9717, 0.3418, 0.9496, 0.3833, 0.9197, 0.4197, 0.8833, 0.4496, 0.8418, 0.4717, 0.7968, 0.4854, 0.75, 0.49, 0.7032, 0.4854, 0.6582, 0.02827, 0.6167, 0.05045, 0.5803, 0.08029, 0.6521, 0.209, 0.6731, 0.2254, 0.697, 0.2585, 0.723, 0.3014, 0.75, 0.3382, 0.777, 0.3603, 0.803, 0.369, 0.8269, 0.3682, 0.8479, 0.361, 0.8651, 0.3501, 0.8779, 0.3382, 0.8858, 0.3286, 0.8885, 0.3249, 0.8858, 0.3286, 0.8779, 0.3382, 0.8651, 0.3501, 0.8479, 0.361, 0.9197, 0.4197, 0.9496, 0.3833, 1.0, 0.7376, 0.9688, 0.7376, 0.9688, 0.7698, 1.0, 0.7698, 0.9688, 0.7376, 0.9375, 0.7376, 0.9375, 0.7698, 0.9688, 0.7698, 0.9375, 0.7376, 0.9062, 0.7376, 0.9062, 0.7698, 0.9375, 0.7698, 0.9062, 0.7376, 0.875, 0.7376, 0.875, 0.7698, 0.9062, 0.7698, 0.875, 0.7698, 0.875, 0.7376, 0.8438, 0.7376, 0.8438, 0.7698, 0.8438, 0.7698, 0.8438, 0.7376, 0.8125, 0.7376, 0.8125, 0.7698, 0.8125, 0.7698, 0.8125, 0.7376, 0.7812, 0.7376, 0.7812, 0.7698, 0.7812, 0.7698, 0.7812, 0.7376, 0.75, 0.7376, 0.75, 0.7698, 0.75, 0.7698, 0.75, 0.7376, 0.7188, 0.7376, 0.7188, 0.7698, 0.7188, 0.7698, 0.7188, 0.7376, 0.6875, 0.7376, 0.6875, 0.7698, 0.6875, 0.7698, 0.6875, 0.7376, 0.6562, 0.7376, 0.6562, 0.7698, 0.6562, 0.7698, 0.6562, 0.7376, 0.625, 0.7376, 0.625, 0.7698, 0.625, 0.7698, 0.625, 0.7376, 0.5938, 0.7376, 0.5938, 0.7698, 0.5938, 0.7698, 0.5938, 0.7376, 0.5625, 0.7376, 0.5625, 0.7698, 0.5625, 0.7698, 0.5625, 0.7376, 0.5312, 0.7376, 0.5312, 0.7698, 0.5312, 0.7698, 0.5312, 0.7376, 0.5, 0.7376, 0.5, 0.7698, 0.5, 0.7698, 0.5, 0.7376, 0.4688, 0.7376, 0.4688, 0.7698, 0.4688, 0.7698, 0.4688, 0.7376, 0.4375, 0.7376, 0.4375, 0.7698, 0.4375, 0.7698, 0.4375, 0.7376, 0.4062, 0.7376, 0.4062, 0.7698, 0.4062, 0.7698, 0.4062, 0.7376, 0.375, 0.7376, 0.375, 0.7698, 0.375, 0.7376, 0.3438, 0.7376, 0.3438, 0.7698, 0.375, 0.7698, 0.3438, 0.7376, 0.3125, 0.7376, 0.3125, 0.7698, 0.3438, 0.7698, 0.3125, 0.7376, 0.2812, 0.7376, 0.2812, 0.7698, 0.3125, 0.7698, 0.2812, 0.7376, 0.25, 0.7376, 0.25, 0.7698, 0.2812, 0.7698, 0.25, 0.7376, 0.2188, 0.7376, 0.2188, 0.7698, 0.25, 0.7698, 0.2188, 0.7376, 0.1875, 0.7376, 0.1875, 0.7698, 0.2188, 0.7698, 0.1875, 0.7376, 0.1562, 0.7376, 0.1562, 0.7698, 0.1875, 0.7698, 0.1562, 0.7376, 0.125, 0.7376, 0.125, 0.7698, 0.1562, 0.7698, 0.125, 0.7376, 0.09375, 0.7376, 0.09375, 0.7698, 0.125, 0.7698, 0.09375, 0.7376, 0.0625, 0.7376, 0.0625, 0.7698, 0.09375, 0.7698, 0.0625, 0.7376, 0.03125, 0.7376, 0.03125, 0.7698, 0.0625, 0.7698, 0.03125, 0.7376, 0.0, 0.7376, 0.0, 0.7698, 0.03125, 0.7698, 0.0, 0.7012, 0.03125, 0.7012, 0.03125, 0.5, 0.0, 0.5, 0.5625, 0.7012, 0.5938, 0.7012, 0.5938, 0.5, 0.5625, 0.5, 0.5312, 0.7012, 0.5625, 0.7012, 0.5625, 0.5, 0.5312, 0.5, 0.5, 0.7012, 0.5312, 0.7012, 0.5312, 0.5, 0.5, 0.5, 0.5575, 0.9325, 0.5661, 0.9219, 0.625, 0.9219, 0.625, 1.0, 0.5469, 1.0, 0.5469, 0.9411, 0.4339, 0.8281, 0.375, 0.8281, 0.375, 0.75, 0.4425, 0.8175, 0.625, 0.8281, 0.5661, 0.8281, 0.5575, 0.8175, 0.625, 0.75, 0.4688, 0.7012, 0.5, 0.7012, 0.5, 0.5, 0.4688, 0.5, 0.4375, 0.7012, 0.4688, 0.7012, 0.4688, 0.5, 0.4375, 0.5, 0.4062, 0.7012, 0.4375, 0.7012, 0.4375, 0.5, 0.4062, 0.5, 0.9688, 0.7012, 1.0, 0.7012, 1.0, 0.5, 0.9688, 0.5, 0.4018, 0.7012, 0.4062, 0.7012, 0.4062, 0.5, 0.375, 0.5, 0.375, 0.8845, 0.4018, 0.8845, 0.9375, 0.7012, 0.9688, 0.7012, 0.9688, 0.5, 0.9375, 0.5, 0.9062, 0.7012, 0.9375, 0.7012, 0.9375, 0.5, 0.9062, 0.5, 0.9018, 0.7012, 0.9062, 0.7012, 0.9062, 0.5, 0.875, 0.5, 0.875, 0.8845, 0.9018, 0.8845, 0.0625, 0.7012, 0.09375, 0.7012, 0.09375, 0.5, 0.0625, 0.5, 0.03125, 0.7012, 0.0625, 0.7012, 0.0625, 0.5, 0.03125, 0.5, 0.7969, 0.64, 0.09815, 0.7012, 0.09375, 0.7012, 0.0625, 0.7012, 0.03125, 0.7012, 0.0, 0.7012, 0.9688, 0.7012, 0.9375, 0.7012, 0.9062, 0.7012, 0.9018, 0.7012, 0.7031, 0.64, 0.2812, 0.7012, 0.3125, 0.7012, 0.3125, 0.5, 0.2812, 0.5, 0.25, 0.7012, 0.2812, 0.7012, 0.2812, 0.5, 0.25, 0.5, 0.2188, 0.7012, 0.25, 0.7012, 0.25, 0.5, 0.2188, 0.5, 0.1875, 0.7012, 0.2188, 0.7012, 0.2188, 0.5, 0.1875, 0.5, 0.1562, 0.7012, 0.1875, 0.7012, 0.1875, 0.5, 0.1562, 0.5, 0.5469, 0.8089, 0.5469, 0.75, 0.625, 0.75, 0.5575, 0.8175, 0.4531, 0.75, 0.4531, 0.8089, 0.4425, 0.8175, 0.375, 0.75, 0.1518, 0.7012, 0.1562, 0.7012, 0.1562, 0.5, 0.125, 0.5, 0.125, 0.8845, 0.1518, 0.8845, 0.4425, 0.9325, 0.4531, 0.9411, 0.4531, 1.0, 0.375, 1.0, 0.375, 0.9219, 0.4339, 0.9219, 0.7812, 0.7012, 0.8125, 0.7012, 0.8125, 0.5, 0.7812, 0.5, 0.75, 0.7012, 0.7812, 0.7012, 0.7812, 0.5, 0.75, 0.5, 0.7188, 0.7012, 0.75, 0.7012, 0.75, 0.5, 0.7188, 0.5, 0.6875, 0.7012, 0.7188, 0.7012, 0.7188, 0.5, 0.6875, 0.5, 0.6562, 0.7012, 0.6875, 0.7012, 0.6875, 0.5, 0.6562, 0.5, 0.6518, 0.7012, 0.6562, 0.7012, 0.6562, 0.5, 0.625, 0.5, 0.625, 0.8845, 0.6518, 0.8845, 0.8125, 0.7012, 0.8438, 0.7012, 0.8438, 0.5, 0.8125, 0.5, 0.3125, 0.7012, 0.3438, 0.7012, 0.3438, 0.5, 0.3125, 0.5, 0.9018, 0.7012, 0.9018, 0.8845, 0.625, 0.8281, 0.7031, 0.64, 0.09815, 0.7012, 0.7969, 0.64, 0.625, 0.9219, 0.09815, 0.8845, 0.5469, 1.0, 0.5469, 0.11, 0.1518, 0.7012, 0.5469, 0.9411, 0.5469, 0.75, 0.5469, 0.8089, 0.8482, 0.7012, 0.5469, 0.64, 0.5469, 0.64, 0.8482, 0.7012, 0.8438, 0.7012, 0.8125, 0.7012, 0.7812, 0.7012, 0.75, 0.7012, 0.7188, 0.7012, 0.6875, 0.7012, 0.6562, 0.7012, 0.6518, 0.7012, 0.4531, 0.64, 0.2969, 0.64, 0.5982, 0.7012, 0.5938, 0.7012, 0.5625, 0.7012, 0.5312, 0.7012, 0.5, 0.7012, 0.4688, 0.7012, 0.4375, 0.7012, 0.4062, 0.7012, 0.4018, 0.7012, 0.2031, 0.64, 0.5982, 0.8845, 0.5982, 0.7012, 0.2969, 0.64, 0.2969, 0.75, 0.4018, 0.8845, 0.2031, 0.75, 0.2031, 0.64, 0.4018, 0.7012, 0.4531, 0.11, 0.4531, 1.0, 0.3482, 0.8845, 0.3482, 0.7012, 0.4531, 0.11, 0.3482, 0.7012, 0.3438, 0.7012, 0.3125, 0.7012, 0.2812, 0.7012, 0.25, 0.7012, 0.2188, 0.7012, 0.1875, 0.7012, 0.1562, 0.7012, 0.1518, 0.7012, 0.5469, 0.11, 0.4531, 0.64, 0.6518, 0.7012, 0.6518, 0.8845, 0.4531, 0.75, 0.0, 1.0, 0.1667, 1.0, 0.1667, 0.0, 0.0, 0.0, 0.0, 0.0, 0.0, 0.0, 0.0, 0.0, 0.0, 0.0, 0.0, 0.0, 0.0, 0.0, 0.0, 0.0, 0.0, 0.0, 0.0, 0.0, 0.0, 0.0, 1.0, 1.0, 1.0, 0.1111, 0.8889, 0.1111, 0.4706, 0.5294, 0.0, 0.1111, 0.0, 0.0, 0.0, 0.0, 0.0, 0.0, 0.0, 0.0, 0.0, 0.0, 0.0, 0.0, 0.0, 0.0, 0.0, 0.0, 0.0, 0.0, 0.0, 0.0, 0.0, 0.0, 0.0, 0.0, 0.0, 0.0, 0.0, 0.0, 0.0, 0.0, 0.8889, 0.1111, 0.0, 0.1111, 0.4706, 0.5294, 0.0, 0.0, 0.0, 0.0, 0.0, 0.0, 0.0, 0.0, 0.0, 0.0, 0.0, 0.0, 0.0, 0.0, 0.0, 0.0, 0.0, 0.0, 0.0, 0.0, 0.0, 0.0, 0.0, 0.0, 0.0, 0.0, 0.0, 0.0, 0.0, 0.0, 0.0, 0.0, 0.0, 0.0, 0.0, 0.0, 0.0, 0.0, 0.0, 0.0, 0.0, 0.0, 0.0, 0.0, 0.0, 0.0, 0.0, 0.0, 0.0, 0.0, 0.0, 1.0, 0.0, 0.1111, 0.8889, 0.1111, 1.0, 0.1111, 0.0, 0.0, 0.0, 0.0, 0.0, 0.0, 0.0, 0.0, 0.0, 0.0, 0.0, 0.0, 0.0, 0.0, 0.0, 0.0, 0.0, 0.0, 0.1667, 0.0, 0.1667, 1.0, 0.0, 0.0, 0.0, 0.0, 0.0, 0.0, 0.0, 0.0, 0.0, 0.0, 0.0, 0.0, 0.0, 0.0, 0.0, 0.0, 0.0, 0.0, 0.0, 0.0, 0.0, 0.0, 0.0, 0.1111, 0.0, 1.0, 0.0, 1.0, 0.0, 0.1111, 0.0, 0.0, 0.0, 0.0, 0.0, 0.0, 0.0, 0.0, 0.0, 0.0, 0.0, 0.0, 0.0, 0.0, 0.0, 0.0, 0.1667, 0.0, 0.0, 0.0, 0.0, 0.0, 0.1667, 0.0, 0.0, 0.0, 0.0, 0.0, 0.0, 0.0, 0.0, 0.0, 0.0, 0.0, 0.0, 0.0, 0.0, 0.0, 0.0, 0.0, 1.0, 1.0, 1.0, 1.0, 1.0, 0.1111, 1.0, 0.1111, 0.0, 0.0, 0.0, 0.0, 0.0, 0.0, 0.0, 0.0, 0.0, 0.0, 0.0, 0.0, 0.0, 0.0, 0.0, 0.0, 0.0, 1.0, 0.0, 1.0, 0.1667, 1.0, 0.1667, 1.0, 0.0, 0.0, 0.0, 0.0, 0.0, 0.0, 0.0, 0.0, 0.0, 0.0, 0.0, 0.0, 0.0, 0.0, 0.0, 0.0, 0.0, 0.0, 0.0, 0.0, 0.0, 0.0, 0.0, 0.0, 0.0, 0.0, 0.0, 0.0, 0.0, 0.0, 0.0, 0.0, 0.0, 0.0, 0.0, 0.0, 0.0, 0.0, 0.0, 0.0, 0.0, 0.0, 0.0, 0.0, 0.0, 0.0, 0.0, 0.0, 0.0, 0.0, 0.0, 0.0, 0.0, 0.0, 0.0, 0.0, 0.0, 0.0, 0.0, 0.0, 0.0, 0.0, 0.0, 0.0, 0.0, 0.0, 0.0, 0.0, 0.0, 0.0, 0.0, 0.0, 0.0, 0.0, 0.0, 0.0, 0.0, 0.0, 0.0, 0.0, 0.0, 0.0, 0.0, 0.0, 0.0, 0.0, 0.0, 0.0, 0.0, 0.0, 0.0, 0.0, 0.0, 0.0, 0.0, 0.0, 0.0, 0.0, 0.0, 0.0, 0.0, 0.0, 0.0, 0.0, 0.0, 0.0, 0.0, 0.0, 0.0, 0.0, 0.0, 0.0, 0.0, 0.0, 0.0, 0.0, 0.0, 0.0, 0.0, 0.0, 0.1667, 1.0, 0.1667, 0.8333, 0.1429, 0.8571, 1.0, 1.0, 0.0, 1.0, 0.0, 0.1111, 0.4706, 0.5294, 0.8889, 0.1111, 1.0, 0.1111, 0.4706, 0.5294, 0.0, 0.1111, 0.8889, 0.1111, 0.0, 0.0, 0.1667, 0.0, 0.1667, 1.0, 0.0, 0.0, 0.0, 0.0, 0.0, 0.0, 0.0, 0.0, 0.0, 0.0, 0.0, 0.0, 0.0, 0.0, 0.0, 0.0, 0.0, 0.0, 0.0, 0.0, 0.0, 0.0, 0.0, 0.0, 0.0, 0.0, 0.0, 0.0, 0.0, 0.0, 0.0, 0.0, 0.0, 0.0, 0.0, 0.0, 0.0, 0.0, 0.0, 0.0, 0.0, 0.0, 0.0, 0.0, 0.0, 0.0, 0.0, 0.0, 0.0, 0.0, 0.0, 0.0, 0.0, 0.0, 0.0, 0.0, 0.0, 0.0, 0.0, 0.0, 0.0, 0.0, 0.0, 0.0, 0.0, 0.0, 0.0, 0.0, 0.0, 0.0, 0.0, 0.0, 0.0, 0.0, 0.0, 0.0, 0.0, 0.0, 0.0, 0.0, 0.0, 0.0, 0.0, 0.0, 0.0, 0.0, 0.0, 0.0, 0.0, 0.0, 0.0, 0.0, 0.0, 0.0, 0.0, 0.0, 0.0, 0.0, 0.0, 0.0, 0.0, 0.0, 0.0, 0.0, 0.0, 0.0, 0.0, 0.0, 0.0, 0.0, 0.0, 0.0, 0.0, 0.0, 0.0, 0.0, 0.0, 0.0, 0.0, 0.0, 0.0, 0.0, 0.0, 0.0, 0.0, 0.0, 0.0, 0.0, 0.0, 0.0, 0.0, 0.0, 0.0, 0.0, 0.0, 0.0, 0.0, 0.0, 0.0, 0.0, 0.0, 0.0, 0.1667, 0.06291, 0.1667, 0.0, 0.0, 0.0, 0.0, 0.0, 0.0, 0.0, 0.0, 0.0, 0.0, 0.0, 0.0, 0.0, 0.0, 0.0, 0.0, 0.0, 0.0, 0.0, 0.0, 0.0, 0.0, 0.0, 1.0, 1.0, 1.0, 0.1111, 0.8889, 0.1111, 0.0, 0.1111, 0.0, 0.0, 0.0, 0.0, 0.0, 0.0, 0.0, 0.0, 0.0, 0.0, 0.0, 0.0, 0.0, 0.0, 0.0, 0.0, 0.0, 0.0, 0.0, 0.0, 0.0, 0.0, 0.0, 0.0, 0.0, 0.0, 0.0, 0.0, 0.0, 0.0, 0.0, 1.0, 0.1667, 1.0, 0.1429, 0.8571, 0.1667, 0.8333, 0.0, 0.0, 0.0, 0.0, 0.0, 0.0, 0.0, 0.0, 0.0, 0.0, 0.0, 0.0, 0.0, 0.0, 0.0, 0.0, 0.0, 0.0, 0.0, 0.0, 0.0, 0.0, 0.0, 0.0, 0.0, 0.0, 0.0, 0.0, 0.0, 0.0, 0.0, 0.0, 0.0, 0.1111, 0.0, 1.0, 0.0, 1.0, 0.0, 0.1111, 0.0, 0.0, 0.0, 0.0, 0.0, 0.0, 0.0, 0.0, 0.0, 0.0, 0.0, 0.0, 0.0, 0.0, 0.0, 0.0, 0.1667, 0.0, 0.0, 0.0, 0.0, 0.0, 0.1667, 0.0, 0.0, 0.0, 0.0, 0.0, 0.0, 0.0, 0.0, 0.0, 0.0, 0.0, 0.0, 0.0, 0.0, 0.0, 0.0, 0.0, 1.0, 1.0, 1.0, 1.0, 1.0, 0.1111, 1.0, 0.1111, 0.0, 0.0, 0.0, 0.0, 0.0, 0.0, 0.0, 0.0, 0.0, 0.0, 0.0, 0.0, 0.0, 0.0, 0.0, 0.0, 0.0, 1.0, 0.0, 1.0, 0.1667, 1.0, 0.1667, 1.0, 0.0, 0.0, 0.0, 0.0, 0.0, 0.0, 0.0, 0.0, 0.0, 0.0, 0.0, 0.0, 0.0, 0.0, 0.0, 0.0, 0.0, 0.0, 0.0, 0.0, 0.0, 0.0, 0.0, 0.0, 0.0, 0.0, 0.0, 0.0, 0.0, 0.0, 0.0, 0.0, 0.0, 0.0, 0.0, 0.0, 0.0, 0.0, 0.0, 0.0, 0.0, 0.0, 0.0, 0.0, 0.0, 0.0, 0.0, 0.0, 0.0, 0.0, 0.0, 0.0, 0.0, 0.0, 0.0, 0.0, 0.0, 0.0, 0.0, 0.0, 0.0, 0.0, 0.0, 0.0, 0.0, 0.0, 0.0, 0.0, 0.0, 0.0, 0.0, 0.0, 0.375, 1.0, 0.625, 1.0, 0.625, 0.75, 0.375, 0.75, 0.375, 0.25, 0.375, 0.5, 0.625, 0.5, 0.625, 0.25])
me_cube.materials.append(mat_material)
me_cube.materials.append(None)
me_cube.use_mirror_vertex_groups = False
me_cube.update()

# ---- objects
ob_cube = bpy.data.objects.new('Cube', me_cube)

# ---- transforms, parenting, visibility, modifiers, constraints
ob_cube.location = (0.0, 0.0, 0.0)
ob_cube.scale = (2.5, 10.0, 20.0)
ob_cube.lock_rotations_4d = False
ob_cube.empty_display_type = 'ARROWS'
ob_cube.lineart.crease_threshold = 0.0

# ---- collection membership
col_collection.objects.link(ob_cube)

# ---- scene / render settings (as saved in the file)
scene.frame_start = 1; scene.frame_end = 250; scene.frame_set(1)
scene.render.engine = 'BLENDER_EEVEE_NEXT'
scene.unit_settings.scale_length = 0.001
bpy.context.view_layer.update()

# ---- added for rendering (the .blend has no active camera and no usable light): camera, sun
cam_auto = bpy.data.cameras.new('AutoCamera')
cam_auto.lens = 50.0
cam_auto.sensor_width = 36.0
cam_auto.clip_end = 1000.0
ob_auto_camera = bpy.data.objects.new('AutoCamera', cam_auto)
scene.collection.objects.link(ob_auto_camera)
ob_auto_camera.location = (54.1492, -69.729, 41.3193)
ob_auto_camera.rotation_euler = (1.09748, -7.21219e-08, 0.694738)
scene.camera = ob_auto_camera
light_auto_sun = bpy.data.lights.new('AutoSun', 'SUN')
light_auto_sun.energy = 3.0
light_auto_sun.angle = 0.0523599
ob_auto_sun = bpy.data.objects.new('AutoSun', light_auto_sun)
scene.collection.objects.link(ob_auto_sun)
ob_auto_sun.rotation_euler = (0.872665, 0.174533, 0.523599)
bpy.context.view_layer.update()
